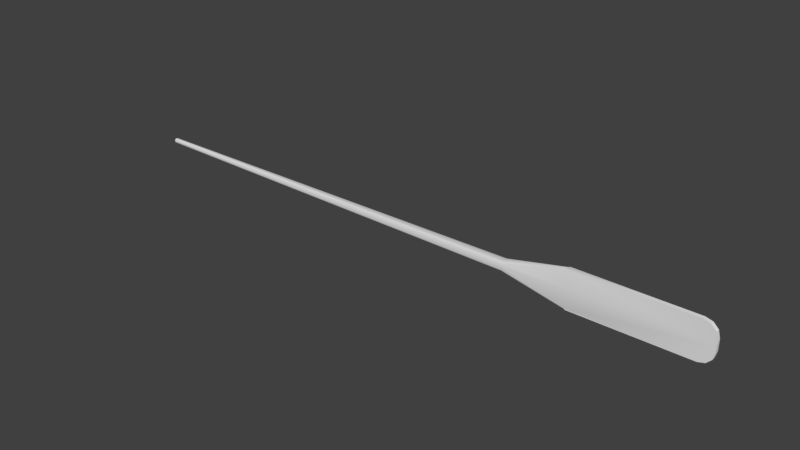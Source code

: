 # Source: oar.blend  (saved by Blender 2.79.0; exported with 4.5.12 LTS)
import bpy
from mathutils import Matrix  # noqa: F401  (used for matrix-valued properties, if any)

bpy.ops.wm.read_factory_settings(use_empty=True)
scene = bpy.context.scene
scene.name = 'Scene'

# ---- collections
col_collection_1 = bpy.data.collections.new('Collection 1'); scene.collection.children.link(col_collection_1)

# ---- world
world_world = bpy.data.worlds.new('World'); scene.world = world_world
world_world.color = (0.05088, 0.05088, 0.05088)
world_world.use_sun_shadow = False
world_world.sun_shadow_jitter_overblur = 0.0
world_world.cycles.sampling_method = 'MANUAL'

# ---- meshes
me_cube_001 = bpy.data.meshes.new('Cube.001')
me_cube_001.from_pydata([(3.262, 0.01362, -3.58e-07), (3.262, -0.01362, -3.562e-07), (4.215, 0.01362, -2.094e-07), (4.215, -0.01362, -2.077e-07), (2.822, 0.03157, -1.811e-07), (2.822, -0.03157, -1.776e-07), (-0.2147, 0.01519, 8.731e-09), (-0.2147, -0.01519, 1.001e-08), (4.215, 0.01362, -0.04044), (4.117, 0.01362, -0.1393), (4.202, 0.01362, -0.08986), (4.166, 0.01362, -0.126), (4.117, -0.01362, -0.1393), (4.215, -0.01362, -0.04044), (4.166, -0.01362, -0.126), (4.202, -0.01362, -0.08986), (4.117, 0.01362, 0.1393), (4.215, 0.01362, 0.04044), (4.166, 0.01362, 0.126), (4.202, 0.01362, 0.08986), (4.215, -0.01362, 0.04044), (4.117, -0.01362, 0.1393), (4.202, -0.01362, 0.08986), (4.166, -0.01362, 0.126), (3.262, 0.002609, -0.1393), (3.262, 0.01362, -0.1281), (3.273, 0.01362, -0.1393), (3.262, 0.0104, -0.136), (3.262, -0.01362, -0.1281), (3.262, -0.002609, -0.1393), (3.273, -0.01362, -0.1393), (3.262, -0.0104, -0.136), (3.262, 0.01362, 0.1281), (3.262, 0.002609, 0.1393), (3.273, 0.01362, 0.1393), (3.262, 0.0104, 0.136), (3.262, -0.002609, 0.1393), (3.262, -0.01362, 0.1281), (3.273, -0.01362, 0.1393), (3.262, -0.0104, 0.136), (2.822, -0.03157, -0.02149), (2.822, -0.02056, -0.03266), (2.822, -0.02835, -0.02939), (2.822, 0.02056, -0.03266), (2.822, 0.03157, -0.02149), (2.822, 0.02835, -0.02939), (2.822, 0.03157, 0.02149), (2.822, 0.02056, 0.03266), (2.822, 0.02835, 0.02939), (2.822, -0.02056, 0.03266), (2.822, -0.03157, 0.02149), (2.822, -0.02835, 0.02939), (-0.2147, -0.004177, -0.01571), (-0.2147, -0.01519, -0.004547), (-0.2147, -0.01196, -0.01244), (-0.2147, 0.01519, -0.004547), (-0.2147, 0.004177, -0.01571), (-0.2147, 0.01196, -0.01244), (-0.2147, 0.004177, 0.01571), (-0.2147, 0.01519, 0.004547), (-0.2147, 0.01196, 0.01244), (-0.2147, -0.01519, 0.004547), (-0.2147, -0.004177, 0.01571), (-0.2147, -0.01196, 0.01244), (4.202, 0.01362, -0.08986), (4.202, 0.01362, -0.08986), (4.215, 0.01362, -0.04044), (4.215, -0.01362, -0.04044), (4.202, -0.01362, -0.08986), (4.202, -0.01362, -0.08986), (4.166, 0.01362, -0.126), (4.166, 0.01362, -0.126), (4.166, -0.01362, -0.126), (4.166, -0.01362, -0.126), (4.117, 0.01362, -0.1393), (4.117, -0.01362, -0.1393), (4.202, -0.01362, 0.08986), (4.202, -0.01362, 0.08986), (4.215, -0.01362, 0.04044), (4.215, 0.01362, 0.04044), (4.202, 0.01362, 0.08986), (4.202, 0.01362, 0.08986), (4.166, -0.01362, 0.126), (4.166, -0.01362, 0.126), (4.166, 0.01362, 0.126), (4.166, 0.01362, 0.126), (4.117, -0.01362, 0.1393), (4.117, 0.01362, 0.1393), (4.215, 0.01362, -2.094e-07), (4.215, -0.01362, -2.077e-07), (3.273, 0.01362, -0.1393), (3.273, 0.01362, -0.1393), (3.273, 0.01362, -0.1393), (3.262, 0.0104, -0.136), (3.273, -0.01362, -0.1393), (3.273, -0.01362, -0.1393), (3.273, -0.01362, -0.1393), (3.262, -0.0104, -0.136), (3.273, 0.01362, 0.1393), (3.273, 0.01362, 0.1393), (3.273, 0.01362, 0.1393), (3.262, 0.0104, 0.136), (3.273, -0.01362, 0.1393), (3.273, -0.01362, 0.1393), (3.273, -0.01362, 0.1393), (3.262, -0.0104, 0.136), (2.822, -0.02835, 0.02939), (2.822, -0.02835, -0.02939), (2.822, 0.02835, -0.02939), (2.822, 0.02835, 0.02939), (-0.2147, -0.004177, 0.01571), (-0.2147, -0.01196, 0.01244), (-0.2147, -0.01196, 0.01244), (-0.2147, -0.01519, 0.004547), (-0.2147, -0.01196, -0.01244), (-0.2147, -0.01196, -0.01244), (-0.2147, -0.004177, -0.01571), (-0.2147, -0.01519, -0.004547), (-0.2147, 0.01196, -0.01244), (-0.2147, 0.01196, -0.01244), (-0.2147, 0.01519, -0.004547), (-0.2147, 0.004177, -0.01571), (-0.2147, 0.01519, 0.004547), (-0.2147, 0.01196, 0.01244), (-0.2147, 0.01196, 0.01244), (-0.2147, 0.004177, 0.01571), (-0.2147, -0.01519, 1.001e-08), (-0.2147, 0.01519, 8.731e-09)], [], [(2, 3, 67, 8), (43, 41, 52, 56), (79, 20, 3, 2), (36, 33, 47, 49), (103, 37, 1, 89, 78, 76, 82, 86), (99, 33, 36, 102, 21, 16), (120, 118, 121, 116, 114, 117, 126, 6), (91, 25, 0, 88, 66, 64, 70, 74), (32, 0, 4, 46), (28, 1, 5, 40), (40, 5, 7, 53), (46, 4, 127, 122), (49, 47, 58, 110), (5, 50, 61, 7), (6, 126, 113, 111, 62, 125, 123, 59), (0, 32, 98, 87, 84, 80, 17, 88), (4, 44, 55, 127), (24, 29, 41, 43), (1, 37, 50, 5), (1, 28, 94, 75, 72, 68, 13, 89), (8, 67, 69, 65), (10, 15, 73, 71), (11, 14, 12, 9), (20, 79, 81, 77), (22, 19, 85, 83), (23, 18, 16, 21), (0, 25, 44, 4), (24, 93, 90), (27, 25, 26), (28, 97, 96), (31, 29, 95), (32, 101, 100), (35, 33, 34), (36, 105, 104), (39, 37, 38), (36, 49, 106, 105), (39, 51, 50, 37), (41, 29, 31, 107), (42, 97, 28, 40), (44, 25, 27, 108), (45, 93, 24, 43), (32, 46, 109, 101), (35, 48, 47, 33), (49, 110, 112, 106), (51, 63, 61, 50), (52, 41, 107, 115), (54, 42, 40, 53), (55, 44, 108, 119), (57, 45, 43, 56), (46, 122, 124, 109), (48, 60, 58, 47), (9, 12, 30, 29, 24, 92)])
me_cube_001.polygons.foreach_set('use_smooth', [True] * 52)
me_cube_001.use_remesh_preserve_volume = False
me_cube_001.use_remesh_preserve_attributes = False
me_cube_001.use_mirror_vertex_groups = False
me_cube_001.update()

# ---- objects
ob_cube = bpy.data.objects.new('Cube', me_cube_001)

# ---- transforms, parenting, visibility, modifiers, constraints
ob_cube.location = (0.0, 0.0, 0.0)
ob_cube.lineart.crease_threshold = 0.0

# ---- collection membership
col_collection_1.objects.link(ob_cube)

# ---- scene / render settings (as saved in the file)
scene.frame_start = 1; scene.frame_end = 250; scene.frame_set(1)
scene.render.engine = 'BLENDER_EEVEE_NEXT'
scene.render.resolution_percentage = 50
scene.render.dither_intensity = 0.0
scene.cycles.use_denoising = False
scene.cycles.samples = 128
scene.cycles.sampling_pattern = 'TABULATED_SOBOL'
scene.cycles.use_adaptive_sampling = False
scene.cycles.use_light_tree = False
scene.cycles.blur_glossy = 0.0
scene.cycles.sample_clamp_indirect = 0.0
scene.view_settings.view_transform = 'Standard'
bpy.context.view_layer.update()

# ---- added for rendering (the .blend has no active camera and no usable light): camera, sun
cam_auto = bpy.data.cameras.new('AutoCamera')
cam_auto.lens = 50.0
cam_auto.sensor_width = 36.0
cam_auto.clip_end = 1000.0
ob_auto_camera = bpy.data.objects.new('AutoCamera', cam_auto)
scene.collection.objects.link(ob_auto_camera)
ob_auto_camera.location = (6.10774, -4.92885, 3.2859)
ob_auto_camera.rotation_euler = (1.09748, -7.21219e-08, 0.694738)
scene.camera = ob_auto_camera
light_auto_sun = bpy.data.lights.new('AutoSun', 'SUN')
light_auto_sun.energy = 3.0
light_auto_sun.angle = 0.0523599
ob_auto_sun = bpy.data.objects.new('AutoSun', light_auto_sun)
scene.collection.objects.link(ob_auto_sun)
ob_auto_sun.rotation_euler = (0.872665, 0.174533, 0.523599)
bpy.context.view_layer.update()
